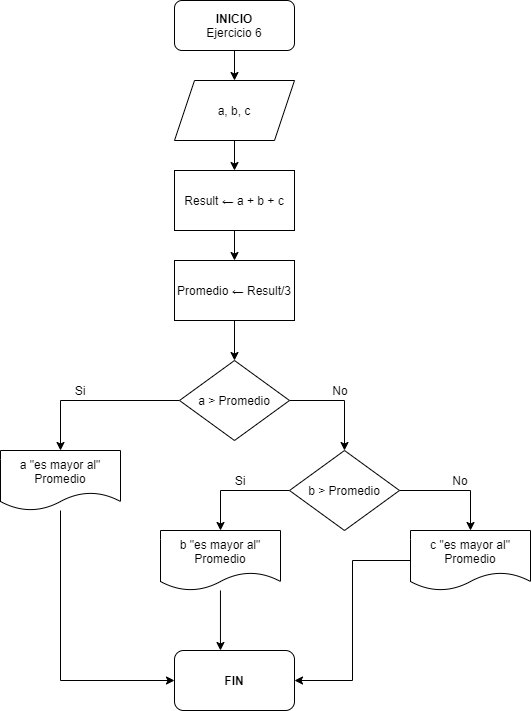

The diagram above was exported from draw.io. Its source (the exported page's mxGraphModel, read from the mxfile embedded in the PNG):
<mxGraphModel dx="868" dy="450" grid="1" gridSize="10" guides="1" tooltips="1" connect="1" arrows="1" fold="1" page="1" pageScale="1" pageWidth="827" pageHeight="1169" math="0" shadow="0">
  <root>
    <mxCell id="0" />
    <mxCell id="1" parent="0" />
    <mxCell id="JQ3BrZvNb80l-mGAnP68-3" style="edgeStyle=orthogonalEdgeStyle;rounded=0;orthogonalLoop=1;jettySize=auto;html=1;entryX=0.5;entryY=0;entryDx=0;entryDy=0;" edge="1" parent="1" source="JQ3BrZvNb80l-mGAnP68-2" target="JQ3BrZvNb80l-mGAnP68-4">
      <mxGeometry relative="1" as="geometry">
        <mxPoint x="414" y="160" as="targetPoint" />
      </mxGeometry>
    </mxCell>
    <mxCell id="JQ3BrZvNb80l-mGAnP68-2" value="&lt;b&gt;INICIO&lt;/b&gt;&lt;br&gt;Ejercicio 6" style="rounded=1;whiteSpace=wrap;html=1;" vertex="1" parent="1">
      <mxGeometry x="354" y="70" width="120" height="50" as="geometry" />
    </mxCell>
    <mxCell id="JQ3BrZvNb80l-mGAnP68-5" style="edgeStyle=orthogonalEdgeStyle;rounded=0;orthogonalLoop=1;jettySize=auto;html=1;entryX=0.5;entryY=0;entryDx=0;entryDy=0;" edge="1" parent="1" target="JQ3BrZvNb80l-mGAnP68-6">
      <mxGeometry relative="1" as="geometry">
        <mxPoint x="414" y="250" as="targetPoint" />
        <mxPoint x="414" y="200" as="sourcePoint" />
      </mxGeometry>
    </mxCell>
    <mxCell id="JQ3BrZvNb80l-mGAnP68-4" value="a, b, c" style="shape=parallelogram;perimeter=parallelogramPerimeter;whiteSpace=wrap;html=1;fixedSize=1;" vertex="1" parent="1">
      <mxGeometry x="354" y="150" width="120" height="60" as="geometry" />
    </mxCell>
    <mxCell id="JQ3BrZvNb80l-mGAnP68-7" style="edgeStyle=orthogonalEdgeStyle;rounded=0;orthogonalLoop=1;jettySize=auto;html=1;" edge="1" parent="1">
      <mxGeometry relative="1" as="geometry">
        <mxPoint x="414" y="330" as="targetPoint" />
        <mxPoint x="414" y="290" as="sourcePoint" />
      </mxGeometry>
    </mxCell>
    <mxCell id="JQ3BrZvNb80l-mGAnP68-6" value="&lt;span&gt;Result ← a + b + c&lt;/span&gt;" style="rounded=0;whiteSpace=wrap;html=1;" vertex="1" parent="1">
      <mxGeometry x="354" y="240" width="120" height="60" as="geometry" />
    </mxCell>
    <mxCell id="JQ3BrZvNb80l-mGAnP68-11" style="edgeStyle=orthogonalEdgeStyle;rounded=0;orthogonalLoop=1;jettySize=auto;html=1;entryX=0.5;entryY=0;entryDx=0;entryDy=0;" edge="1" parent="1" source="JQ3BrZvNb80l-mGAnP68-8" target="JQ3BrZvNb80l-mGAnP68-9">
      <mxGeometry relative="1" as="geometry" />
    </mxCell>
    <mxCell id="JQ3BrZvNb80l-mGAnP68-8" value="&lt;span&gt;Promedio ← Result/3&lt;/span&gt;" style="rounded=0;whiteSpace=wrap;html=1;" vertex="1" parent="1">
      <mxGeometry x="354" y="330" width="120" height="60" as="geometry" />
    </mxCell>
    <mxCell id="JQ3BrZvNb80l-mGAnP68-12" style="edgeStyle=orthogonalEdgeStyle;rounded=0;orthogonalLoop=1;jettySize=auto;html=1;entryX=0.5;entryY=0;entryDx=0;entryDy=0;" edge="1" parent="1" source="JQ3BrZvNb80l-mGAnP68-9" target="JQ3BrZvNb80l-mGAnP68-10">
      <mxGeometry relative="1" as="geometry">
        <Array as="points">
          <mxPoint x="524" y="470" />
        </Array>
      </mxGeometry>
    </mxCell>
    <mxCell id="JQ3BrZvNb80l-mGAnP68-14" style="edgeStyle=orthogonalEdgeStyle;rounded=0;orthogonalLoop=1;jettySize=auto;html=1;exitX=0;exitY=0.5;exitDx=0;exitDy=0;" edge="1" parent="1" source="JQ3BrZvNb80l-mGAnP68-9" target="JQ3BrZvNb80l-mGAnP68-13">
      <mxGeometry relative="1" as="geometry" />
    </mxCell>
    <mxCell id="JQ3BrZvNb80l-mGAnP68-9" value="a &amp;gt; Promedio" style="rhombus;whiteSpace=wrap;html=1;" vertex="1" parent="1">
      <mxGeometry x="359" y="430" width="110" height="80" as="geometry" />
    </mxCell>
    <mxCell id="JQ3BrZvNb80l-mGAnP68-16" style="edgeStyle=orthogonalEdgeStyle;rounded=0;orthogonalLoop=1;jettySize=auto;html=1;entryX=0.5;entryY=0;entryDx=0;entryDy=0;" edge="1" parent="1" source="JQ3BrZvNb80l-mGAnP68-10" target="JQ3BrZvNb80l-mGAnP68-15">
      <mxGeometry relative="1" as="geometry" />
    </mxCell>
    <mxCell id="JQ3BrZvNb80l-mGAnP68-18" style="edgeStyle=orthogonalEdgeStyle;rounded=0;orthogonalLoop=1;jettySize=auto;html=1;entryX=0.5;entryY=0;entryDx=0;entryDy=0;" edge="1" parent="1" source="JQ3BrZvNb80l-mGAnP68-10" target="JQ3BrZvNb80l-mGAnP68-17">
      <mxGeometry relative="1" as="geometry" />
    </mxCell>
    <mxCell id="JQ3BrZvNb80l-mGAnP68-10" value="b &amp;gt; Promedio" style="rhombus;whiteSpace=wrap;html=1;" vertex="1" parent="1">
      <mxGeometry x="469" y="520" width="110" height="80" as="geometry" />
    </mxCell>
    <mxCell id="JQ3BrZvNb80l-mGAnP68-20" style="edgeStyle=orthogonalEdgeStyle;rounded=0;orthogonalLoop=1;jettySize=auto;html=1;entryX=0;entryY=0.5;entryDx=0;entryDy=0;" edge="1" parent="1" source="JQ3BrZvNb80l-mGAnP68-13" target="JQ3BrZvNb80l-mGAnP68-19">
      <mxGeometry relative="1" as="geometry">
        <Array as="points">
          <mxPoint x="240" y="750" />
        </Array>
      </mxGeometry>
    </mxCell>
    <mxCell id="JQ3BrZvNb80l-mGAnP68-13" value="a &quot;es mayor al&quot; Promedio" style="shape=document;whiteSpace=wrap;html=1;boundedLbl=1;" vertex="1" parent="1">
      <mxGeometry x="180" y="520" width="120" height="60" as="geometry" />
    </mxCell>
    <mxCell id="JQ3BrZvNb80l-mGAnP68-21" style="edgeStyle=orthogonalEdgeStyle;rounded=0;orthogonalLoop=1;jettySize=auto;html=1;entryX=0.383;entryY=0;entryDx=0;entryDy=0;entryPerimeter=0;" edge="1" parent="1" source="JQ3BrZvNb80l-mGAnP68-15" target="JQ3BrZvNb80l-mGAnP68-19">
      <mxGeometry relative="1" as="geometry" />
    </mxCell>
    <mxCell id="JQ3BrZvNb80l-mGAnP68-15" value="b &quot;es mayor al&quot; Promedio" style="shape=document;whiteSpace=wrap;html=1;boundedLbl=1;" vertex="1" parent="1">
      <mxGeometry x="340" y="600" width="120" height="60" as="geometry" />
    </mxCell>
    <mxCell id="JQ3BrZvNb80l-mGAnP68-22" style="edgeStyle=orthogonalEdgeStyle;rounded=0;orthogonalLoop=1;jettySize=auto;html=1;entryX=1;entryY=0.5;entryDx=0;entryDy=0;" edge="1" parent="1" source="JQ3BrZvNb80l-mGAnP68-17" target="JQ3BrZvNb80l-mGAnP68-19">
      <mxGeometry relative="1" as="geometry" />
    </mxCell>
    <mxCell id="JQ3BrZvNb80l-mGAnP68-17" value="c &quot;es mayor al&quot; Promedio" style="shape=document;whiteSpace=wrap;html=1;boundedLbl=1;" vertex="1" parent="1">
      <mxGeometry x="590" y="600" width="120" height="60" as="geometry" />
    </mxCell>
    <mxCell id="JQ3BrZvNb80l-mGAnP68-19" value="&lt;b&gt;FIN&lt;/b&gt;" style="rounded=1;whiteSpace=wrap;html=1;" vertex="1" parent="1">
      <mxGeometry x="354" y="720" width="120" height="60" as="geometry" />
    </mxCell>
    <mxCell id="JQ3BrZvNb80l-mGAnP68-23" value="Si" style="text;html=1;strokeColor=none;fillColor=none;align=center;verticalAlign=middle;whiteSpace=wrap;rounded=0;" vertex="1" parent="1">
      <mxGeometry x="240" y="450" width="40" height="20" as="geometry" />
    </mxCell>
    <mxCell id="JQ3BrZvNb80l-mGAnP68-24" value="Si" style="text;html=1;strokeColor=none;fillColor=none;align=center;verticalAlign=middle;whiteSpace=wrap;rounded=0;" vertex="1" parent="1">
      <mxGeometry x="400" y="540" width="40" height="20" as="geometry" />
    </mxCell>
    <mxCell id="JQ3BrZvNb80l-mGAnP68-25" value="No" style="text;html=1;strokeColor=none;fillColor=none;align=center;verticalAlign=middle;whiteSpace=wrap;rounded=0;" vertex="1" parent="1">
      <mxGeometry x="500" y="450" width="40" height="20" as="geometry" />
    </mxCell>
    <mxCell id="JQ3BrZvNb80l-mGAnP68-26" value="No" style="text;html=1;strokeColor=none;fillColor=none;align=center;verticalAlign=middle;whiteSpace=wrap;rounded=0;" vertex="1" parent="1">
      <mxGeometry x="620" y="540" width="40" height="20" as="geometry" />
    </mxCell>
  </root>
</mxGraphModel>